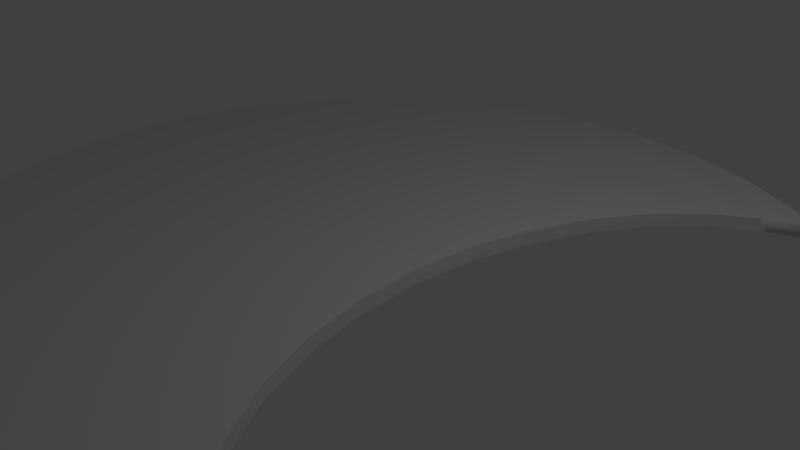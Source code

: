 # Source: VaultFloor.blend  (saved by Blender 2.79.0; exported with 4.5.12 LTS)
import bpy
from mathutils import Matrix  # noqa: F401  (used for matrix-valued properties, if any)

bpy.ops.wm.read_factory_settings(use_empty=True)
scene = bpy.context.scene
scene.name = 'Scene'

# ---- collections
col_collection_1 = bpy.data.collections.new('Collection 1'); scene.collection.children.link(col_collection_1)

# ---- world
world_world = bpy.data.worlds.new('World'); scene.world = world_world
world_world.color = (0.05088, 0.05088, 0.05088)
world_world.use_sun_shadow = False
world_world.sun_shadow_jitter_overblur = 0.0
world_world.cycles.sampling_method = 'MANUAL'

# ---- cameras
cam_camera = bpy.data.cameras.new('Camera')
cam_camera.clip_end = 100.0
cam_camera.lens = 35.0
cam_camera.sensor_width = 32.0
cam_camera.sensor_height = 18.0
cam_camera.ortho_scale = 7.314
cam_camera.dof.focus_distance = 0.0
cam_camera.dof.aperture_fstop = 128.0

# ---- lights
light_lamp = bpy.data.lights.new('Lamp', 'POINT')
light_lamp.transmission_factor = 0.0
light_lamp.cutoff_distance = 30.0
light_lamp.energy = 100.0
light_lamp.shadow_buffer_clip_start = 1.001
light_lamp.shadow_soft_size = 0.1
light_lamp.shadow_maximum_resolution = 0.006
light_lamp.use_absolute_resolution = True

# ---- meshes
me_cylinder = bpy.data.meshes.new('Cylinder')
me_cylinder.from_pydata([(0.0, 6.0, -0.1), (0.0, 6.0, 0.1), (1.171, 5.885, -0.1), (1.171, 5.885, 0.1), (2.296, 5.543, -0.1), (2.296, 5.543, 0.1), (3.333, 4.989, -0.1), (3.333, 4.989, 0.1), (3.333, -4.989, -0.1), (3.333, -4.989, 0.1), (2.296, -5.543, -0.1), (2.296, -5.543, 0.1), (1.171, -5.885, -0.1), (1.171, -5.885, 0.1), (-1.955e-06, -6.0, -0.1), (-1.955e-06, -6.0, 0.1), (-1.171, -5.885, -0.1), (-1.171, -5.885, 0.1), (-2.296, -5.543, -0.1), (-2.296, -5.543, 0.1), (-3.333, -4.989, -0.1), (-3.333, -4.989, 0.1), (-4.243, -4.243, -0.1), (-4.243, -4.243, 0.1), (-4.989, -3.333, -0.1), (-4.989, -3.333, 0.1), (-5.543, -2.296, -0.1), (-5.543, -2.296, 0.1), (-5.885, -1.171, -0.1), (-5.885, -1.171, 0.1), (-6.0, 5.794e-06, -0.1), (-6.0, 5.794e-06, 0.1), (-5.885, 1.171, -0.1), (-5.885, 1.171, 0.1), (-5.543, 2.296, -0.1), (-5.543, 2.296, 0.1), (-4.989, 3.333, -0.1), (-4.989, 3.333, 0.1), (-4.243, 4.243, -0.1), (-4.243, 4.243, 0.1), (-3.333, 4.989, -0.1), (-3.333, 4.989, 0.1), (-2.296, 5.543, -0.1), (-2.296, 5.543, 0.1), (-1.171, 5.885, -0.1), (-1.171, 5.885, 0.1), (3.648, 4.731, -0.1), (3.644, -4.734, -0.1), (3.681, 4.704, 0.1), (3.68, -4.705, 0.1), (3.066, -4.456, 0.1), (2.44, -4.011, 0.1), (1.892, -3.411, 0.1), (1.442, -2.68, 0.1), (1.108, -1.846, 0.1), (0.9024, -0.9415, 0.1), (0.8329, -0.0006105, 0.1), (0.9024, 0.9402, 0.1), (1.108, 1.845, 0.1), (1.442, 2.679, 0.1), (1.892, 3.41, 0.1), (2.44, 4.009, 0.1), (3.066, 4.455, 0.1), (3.11, -4.518, -0.1), (2.476, -4.066, -0.1), (1.92, -3.458, -0.1), (1.465, -2.718, -0.1), (1.126, -1.873, -0.1), (0.9172, -0.9558, -0.1), (0.8468, -0.00235, -0.1), (0.9172, 0.9511, -0.1), (1.126, 1.868, -0.1), (1.465, 2.713, -0.1), (1.92, 3.454, -0.1), (2.476, 4.061, -0.1), (3.11, 4.513, -0.1)], [], [(0, 1, 3, 2), (2, 3, 5, 4), (4, 5, 7, 6), (6, 7, 48, 46), (8, 9, 11, 10), (10, 11, 13, 12), (12, 13, 15, 14), (14, 15, 17, 16), (16, 17, 19, 18), (18, 19, 21, 20), (20, 21, 23, 22), (22, 23, 25, 24), (24, 25, 27, 26), (26, 27, 29, 28), (28, 29, 31, 30), (30, 31, 33, 32), (32, 33, 35, 34), (34, 35, 37, 36), (36, 37, 39, 38), (38, 39, 41, 40), (40, 41, 43, 42), (3, 1, 45, 43, 41, 39, 37, 35, 33, 31, 29, 27, 25, 23, 21, 19, 17, 15, 13, 11, 9, 49, 50, 51, 52, 53, 54, 55, 56, 57, 58, 59, 60, 61, 62, 48, 7, 5), (42, 43, 45, 44), (44, 45, 1, 0), (0, 2, 4, 6, 46, 75, 74, 73, 72, 71, 70, 69, 68, 67, 66, 65, 64, 63, 47, 8, 10, 12, 14, 16, 18, 20, 22, 24, 26, 28, 30, 32, 34, 36, 38, 40, 42, 44), (47, 49, 9, 8), (50, 49, 47, 63), (51, 50, 63, 64), (65, 52, 51, 64), (65, 66, 53, 52), (67, 54, 53, 66), (68, 55, 54, 67), (69, 56, 55, 68), (70, 57, 56, 69), (71, 58, 57, 70), (72, 59, 58, 71), (73, 60, 59, 72), (74, 61, 60, 73), (75, 62, 61, 74), (62, 75, 46, 48)])
me_cylinder.polygons.foreach_set('use_smooth', [0, 0, 0, 0, 0, 0, 0, 0, 0, 0, 0, 0, 0, 0, 0, 0, 0, 0, 0, 0, 0, 0, 0, 0, 0, 0, 0, 0, 0, 0, 0, 0, 0, 0, 0, 0, 0, 0, 0, 1])
_uv = me_cylinder.uv_layers.new(name='UVMap')
_uv.uv.foreach_set('vector', [0.0, 0.0, 1.0, 0.0, 1.0, 1.0, 0.0, 1.0, 0.0, 0.0, 1.0, 0.0, 1.0, 1.0, 0.0, 1.0, 0.0, 0.0, 1.0, 0.0, 1.0, 1.0, 0.0, 1.0, 0.0, 0.0, 1.0, 0.0, 1.0, 1.0, 0.0, 1.0, 0.0, 0.0, 1.0, 0.0, 1.0, 1.0, 0.0, 1.0, 0.0, 0.0, 1.0, 0.0, 1.0, 1.0, 0.0, 1.0, 0.0, 0.0, 1.0, 0.0, 1.0, 1.0, 0.0, 1.0, 0.0, 0.0, 1.0, 0.0, 1.0, 1.0, 0.0, 1.0, 0.0, 0.0, 1.0, 0.0, 1.0, 1.0, 0.0, 1.0, 0.0, 0.0, 1.0, 0.0, 1.0, 1.0, 0.0, 1.0, 0.0, 0.0, 1.0, 0.0, 1.0, 1.0, 0.0, 1.0, 0.0, 0.0, 1.0, 0.0, 1.0, 1.0, 0.0, 1.0, 0.0, 0.0, 1.0, 0.0, 1.0, 1.0, 0.0, 1.0, 0.0, 0.0, 1.0, 0.0, 1.0, 1.0, 0.0, 1.0, 0.0, 0.0, 1.0, 0.0, 1.0, 1.0, 0.0, 1.0, 0.0, 0.0, 1.0, 0.0, 1.0, 1.0, 0.0, 1.0, 0.0, 0.0, 1.0, 0.0, 1.0, 1.0, 0.0, 1.0, 0.0, 0.0, 1.0, 0.0, 1.0, 1.0, 0.0, 1.0, 0.0, 0.0, 1.0, 0.0, 1.0, 1.0, 0.0, 1.0, 0.0, 0.0, 1.0, 0.0, 1.0, 1.0, 0.0, 1.0, 0.0, 0.0, 1.0, 0.0, 1.0, 1.0, 0.0, 1.0, 0.8187, 0.09983, 0.8883, 0.1695, 0.943, 0.2513, 0.9807, 0.3423, 0.9999, 0.4389, 0.9999, 0.5374, 0.9807, 0.6339, 0.943, 0.7249, 0.8883, 0.8068, 0.8187, 0.8764, 0.7368, 0.9311, 0.6458, 0.9688, 0.5492, 0.988, 0.4508, 0.988, 0.3542, 0.9688, 0.2632, 0.9311, 0.1813, 0.8764, 0.1117, 0.8068, 0.05699, 0.7249, 0.01931, 0.6339, 9.938e-05, 0.5374, 9.95e-05, 0.4999, 0.04879, 0.5264, 0.1108, 0.5432, 0.1788, 0.5468, 0.25, 0.5371, 0.3217, 0.5145, 0.3911, 0.4797, 0.4557, 0.4343, 0.5129, 0.3798, 0.5605, 0.3184, 0.5967, 0.2525, 0.6202, 0.1846, 0.6299, 0.1173, 0.6255, 0.05312, 0.6089, 9.938e-05, 0.6458, 0.007439, 0.7368, 0.04512, 0.0, 0.0, 1.0, 0.0, 1.0, 1.0, 0.0, 1.0, 0.0, 0.0, 1.0, 0.0, 1.0, 1.0, 0.0, 1.0, 0.5, 1.0, 0.5823, 0.9932, 0.6623, 0.9729, 0.738, 0.9397, 0.8071, 0.8946, 0.8679, 0.8386, 0.9186, 0.7735, 0.9579, 0.7008, 0.9847, 0.6227, 0.9983, 0.5413, 0.9983, 0.4587, 0.9847, 0.3773, 0.9579, 0.2992, 0.9186, 0.2265, 0.8679, 0.1614, 0.8071, 0.1054, 0.738, 0.06026, 0.6623, 0.02709, 0.5823, 0.006819, 0.5, 0.0, 0.4177, 0.006819, 0.3376, 0.02709, 0.262, 0.06026, 0.1929, 0.1054, 0.1321, 0.1614, 0.08142, 0.2265, 0.04211, 0.2992, 0.0153, 0.3773, 0.001708, 0.4587, 0.001708, 0.5413, 0.0153, 0.6227, 0.04211, 0.7008, 0.08142, 0.7735, 0.1321, 0.8386, 0.1929, 0.8946, 0.262, 0.9397, 0.3377, 0.9729, 0.4177, 0.9932, 0.0, 0.0, 1.0, 0.0, 1.0, 1.0, 0.0, 1.0, 0.0, 0.0, 1.0, 0.0, 1.0, 1.0, 0.0, 1.0, 0.0, 0.0, 1.0, 0.0, 1.0, 1.0, 0.0, 1.0, 0.0, 0.0, 1.0, 0.0, 1.0, 1.0, 0.0, 1.0, 0.0, 0.0, 1.0, 0.0, 1.0, 1.0, 0.0, 1.0, 0.0, 0.0, 1.0, 0.0, 1.0, 1.0, 0.0, 1.0, 0.0, 0.0, 1.0, 0.0, 1.0, 1.0, 0.0, 1.0, 0.0, 0.0, 1.0, 0.0, 1.0, 1.0, 0.0, 1.0, 0.0, 0.0, 1.0, 0.0, 1.0, 1.0, 0.0, 1.0, 0.0, 0.0, 1.0, 0.0, 1.0, 1.0, 0.0, 1.0, 0.0, 0.0, 1.0, 0.0, 1.0, 1.0, 0.0, 1.0, 0.0, 0.0, 1.0, 0.0, 1.0, 1.0, 0.0, 1.0, 0.0, 0.0, 1.0, 0.0, 1.0, 1.0, 0.0, 1.0, 0.0, 0.0, 1.0, 0.0, 1.0, 1.0, 0.0, 1.0, 0.0, 0.0, 1.0, 0.0, 1.0, 1.0, 0.0, 1.0])
me_cylinder.use_remesh_preserve_volume = False
me_cylinder.use_remesh_preserve_attributes = False
me_cylinder.use_mirror_vertex_groups = False
me_cylinder.update()
me_cylinder.normals_split_custom_set([tuple(v) for v in zip(*[iter([0.09802, 0.9952, 0.0, 0.09802, 0.9952, 0.0, 0.09802, 0.9952, 0.0, 0.09802, 0.9952, 0.0, 0.2903, 0.9569, 0.0, 0.2903, 0.9569, 0.0, 0.2903, 0.9569, 0.0, 0.2903, 0.9569, 0.0, 0.4714, 0.8819, 0.0, 0.4714, 0.8819, 0.0, 0.4714, 0.8819, 0.0, 0.4714, 0.8819, 0.0, 0.6344, 0.773, -5.221e-07, 0.6344, 0.773, -5.221e-07, 0.6344, 0.773, -5.221e-07, 0.6344, 0.773, -5.221e-07, 0.4714, -0.8819, 0.0, 0.4714, -0.8819, 0.0, 0.4714, -0.8819, 0.0, 0.4714, -0.8819, 0.0, 0.2903, -0.9569, 0.0, 0.2903, -0.9569, 0.0, 0.2903, -0.9569, 0.0, 0.2903, -0.9569, 0.0, 0.09802, -0.9952, 0.0, 0.09802, -0.9952, 0.0, 0.09802, -0.9952, 0.0, 0.09802, -0.9952, 0.0, -0.09802, -0.9952, 0.0, -0.09802, -0.9952, 0.0, -0.09802, -0.9952, 0.0, -0.09802, -0.9952, 0.0, -0.2903, -0.9569, 0.0, -0.2903, -0.9569, 0.0, -0.2903, -0.9569, 0.0, -0.2903, -0.9569, 0.0, -0.4714, -0.8819, 0.0, -0.4714, -0.8819, 0.0, -0.4714, -0.8819, 0.0, -0.4714, -0.8819, 0.0, -0.6344, -0.773, 0.0, -0.6344, -0.773, 0.0, -0.6344, -0.773, 0.0, -0.6344, -0.773, 0.0, -0.773, -0.6344, 0.0, -0.773, -0.6344, 0.0, -0.773, -0.6344, 0.0, -0.773, -0.6344, 0.0, -0.8819, -0.4714, 0.0, -0.8819, -0.4714, 0.0, -0.8819, -0.4714, 0.0, -0.8819, -0.4714, 0.0, -0.9569, -0.2903, 0.0, -0.9569, -0.2903, 0.0, -0.9569, -0.2903, 0.0, -0.9569, -0.2903, 0.0, -0.9952, -0.09802, 0.0, -0.9952, -0.09802, 0.0, -0.9952, -0.09802, 0.0, -0.9952, -0.09802, 0.0, -0.9952, 0.09802, 0.0, -0.9952, 0.09802, 0.0, -0.9952, 0.09802, 0.0, -0.9952, 0.09802, 0.0, -0.9569, 0.2903, 0.0, -0.9569, 0.2903, 0.0, -0.9569, 0.2903, 0.0, -0.9569, 0.2903, 0.0, -0.8819, 0.4714, 0.0, -0.8819, 0.4714, 0.0, -0.8819, 0.4714, 0.0, -0.8819, 0.4714, 0.0, -0.773, 0.6344, 0.0, -0.773, 0.6344, 0.0, -0.773, 0.6344, 0.0, -0.773, 0.6344, 0.0, -0.6344, 0.773, 0.0, -0.6344, 0.773, 0.0, -0.6344, 0.773, 0.0, -0.6344, 0.773, 0.0, -0.4714, 0.8819, 0.0, -0.4714, 0.8819, 0.0, -0.4714, 0.8819, 0.0, -0.4714, 0.8819, 0.0, -1.878e-09, 0.0, 1.0, -1.878e-09, 0.0, 1.0, -1.878e-09, 0.0, 1.0, -1.878e-09, 0.0, 1.0, -1.878e-09, 0.0, 1.0, -1.878e-09, 0.0, 1.0, -1.878e-09, 0.0, 1.0, -1.878e-09, 0.0, 1.0, -1.878e-09, 0.0, 1.0, -1.878e-09, 0.0, 1.0, -1.878e-09, 0.0, 1.0, -1.878e-09, 0.0, 1.0, -1.878e-09, 0.0, 1.0, -1.878e-09, 0.0, 1.0, -1.878e-09, 0.0, 1.0, -1.878e-09, 0.0, 1.0, -1.878e-09, 0.0, 1.0, -1.878e-09, 0.0, 1.0, -1.878e-09, 0.0, 1.0, -1.878e-09, 0.0, 1.0, -1.878e-09, 0.0, 1.0, -1.878e-09, 0.0, 1.0, -1.878e-09, 0.0, 1.0, -1.878e-09, 0.0, 1.0, -1.878e-09, 0.0, 1.0, -1.878e-09, 0.0, 1.0, -1.878e-09, 0.0, 1.0, -1.878e-09, 0.0, 1.0, -1.878e-09, 0.0, 1.0, -1.878e-09, 0.0, 1.0, -1.878e-09, 0.0, 1.0, -1.878e-09, 0.0, 1.0, -1.878e-09, 0.0, 1.0, -1.878e-09, 0.0, 1.0, -1.878e-09, 0.0, 1.0, -1.878e-09, 0.0, 1.0, -1.878e-09, 0.0, 1.0, -1.878e-09, 0.0, 1.0, -0.2903, 0.9569, 0.0, -0.2903, 0.9569, 0.0, -0.2903, 0.9569, 0.0, -0.2903, 0.9569, 0.0, -0.09802, 0.9952, 0.0, -0.09802, 0.9952, 0.0, -0.09802, 0.9952, 0.0, -0.09802, 0.9952, 0.0, -2.12e-09, 0.0, -1.0, -2.12e-09, 0.0, -1.0, -2.12e-09, 0.0, -1.0, -2.12e-09, 0.0, -1.0, -2.12e-09, 0.0, -1.0, -2.12e-09, 0.0, -1.0, -2.12e-09, 0.0, -1.0, -2.12e-09, 0.0, -1.0, -2.12e-09, 0.0, -1.0, -2.12e-09, 0.0, -1.0, -2.12e-09, 0.0, -1.0, -2.12e-09, 0.0, -1.0, -2.12e-09, 0.0, -1.0, -2.12e-09, 0.0, -1.0, -2.12e-09, 0.0, -1.0, -2.12e-09, 0.0, -1.0, -2.12e-09, 0.0, -1.0, -2.12e-09, 0.0, -1.0, -2.12e-09, 0.0, -1.0, -2.12e-09, 0.0, -1.0, -2.12e-09, 0.0, -1.0, -2.12e-09, 0.0, -1.0, -2.12e-09, 0.0, -1.0, -2.12e-09, 0.0, -1.0, -2.12e-09, 0.0, -1.0, -2.12e-09, 0.0, -1.0, -2.12e-09, 0.0, -1.0, -2.12e-09, 0.0, -1.0, -2.12e-09, 0.0, -1.0, -2.12e-09, 0.0, -1.0, -2.12e-09, 0.0, -1.0, -2.12e-09, 0.0, -1.0, -2.12e-09, 0.0, -1.0, -2.12e-09, 0.0, -1.0, -2.12e-09, 0.0, -1.0, -2.12e-09, 0.0, -1.0, -2.12e-09, 0.0, -1.0, -2.12e-09, 0.0, -1.0, 0.6344, -0.773, 0.0, 0.6344, -0.773, 0.0, 0.6344, -0.773, 0.0, 0.6344, -0.773, 0.0, 0.3675, 0.9085, -0.1991, 0.3675, 0.9085, -0.1991, 0.3675, 0.9085, -0.1991, 0.3675, 0.9085, -0.1991, 0.576, 0.8082, -0.1224, 0.576, 0.8082, -0.1224, 0.576, 0.8082, -0.1224, 0.576, 0.8082, -0.1224, 0.737, 0.6735, -0.05636, 0.737, 0.6735, -0.05636, 0.737, 0.6735, -0.05636, 0.737, 0.6735, -0.05636, 0.8516, 0.5242, -0.004702, 0.8516, 0.5242, -0.004702, 0.8516, 0.5242, -0.004702, 0.8516, 0.5242, -0.004702, 0.9277, 0.3719, 0.03244, 0.9277, 0.3719, 0.03244, 0.9277, 0.3719, 0.03244, 0.9277, 0.3719, 0.03244, 0.9735, 0.2215, 0.05644, 0.9735, 0.2215, 0.05644, 0.9735, 0.2215, 0.05644, 0.9735, 0.2215, 0.05644, 0.9949, 0.07349, 0.06867, 0.9949, 0.07349, 0.06867, 0.9949, 0.07349, 0.06867, 0.9949, 0.07349, 0.06867, 0.9948, -0.07348, 0.06994, 0.9948, -0.07348, 0.06994, 0.9948, -0.07348, 0.06994, 0.9948, -0.07348, 0.06994, 0.9733, -0.2214, 0.06028, 0.9733, -0.2214, 0.06028, 0.9733, -0.2214, 0.06028, 0.9733, -0.2214, 0.06028, 0.9275, -0.3718, 0.03891, 0.9275, -0.3718, 0.03891, 0.9275, -0.3718, 0.03891, 0.9275, -0.3718, 0.03891, 0.8516, -0.5242, 0.004424, 0.8516, -0.5242, 0.004424, 0.8516, -0.5242, 0.004424, 0.8516, -0.5242, 0.004424, 0.7374, -0.6739, -0.04466, 0.7374, -0.6739, -0.04466, 0.7374, -0.6739, -0.04466, 0.7374, -0.6739, -0.04466, 0.577, -0.8095, -0.1085, 0.577, -0.8095, -0.1085, 0.577, -0.8095, -0.1085, 0.577, -0.8095, -0.1085, 0.3939, -0.6787, 0.6198, 0.3081, -0.594, -0.7432, 0.783, -0.06547, -0.6186, 0.8553, -0.1755, 0.4876])] * 3)])

# ---- objects
ob_cylinder = bpy.data.objects.new('Cylinder', me_cylinder)
ob_lamp = bpy.data.objects.new('Lamp', light_lamp)
ob_camera = bpy.data.objects.new('Camera', cam_camera)

# ---- transforms, parenting, visibility, modifiers, constraints
ob_cylinder.location = (0.0, 0.0, 0.0)
ob_cylinder.lineart.crease_threshold = 0.0
ob_lamp.location = (4.076, 1.005, 5.904)
ob_lamp.rotation_euler = (0.6503, 0.05522, 1.866)
ob_lamp.lock_rotations_4d = False
ob_lamp.empty_display_type = 'ARROWS'
ob_lamp.color = (0.0, 0.0, 0.0, 0.0)
ob_lamp.lineart.crease_threshold = 0.0
ob_camera.location = (7.481, -6.508, 5.344)
ob_camera.rotation_euler = (1.109, 0.0, 0.8149)
ob_camera.lock_rotations_4d = False
ob_camera.empty_display_type = 'ARROWS'
ob_camera.color = (0.0, 0.0, 0.0, 0.0)
ob_camera.display_type = 'WIRE'
ob_camera.lineart.crease_threshold = 0.0

# ---- collection membership
col_collection_1.objects.link(ob_cylinder)
col_collection_1.objects.link(ob_lamp)
col_collection_1.objects.link(ob_camera)

# ---- scene / render settings (as saved in the file)
scene.camera = ob_camera
scene.frame_start = 1; scene.frame_end = 250; scene.frame_set(1)
scene.render.engine = 'BLENDER_EEVEE_NEXT'
scene.render.resolution_percentage = 50
scene.render.dither_intensity = 0.0
scene.cycles.use_denoising = False
scene.cycles.samples = 128
scene.cycles.sampling_pattern = 'TABULATED_SOBOL'
scene.cycles.use_adaptive_sampling = False
scene.cycles.use_light_tree = False
scene.cycles.blur_glossy = 0.0
scene.cycles.sample_clamp_indirect = 0.0
scene.view_settings.view_transform = 'Standard'
bpy.context.view_layer.update()
